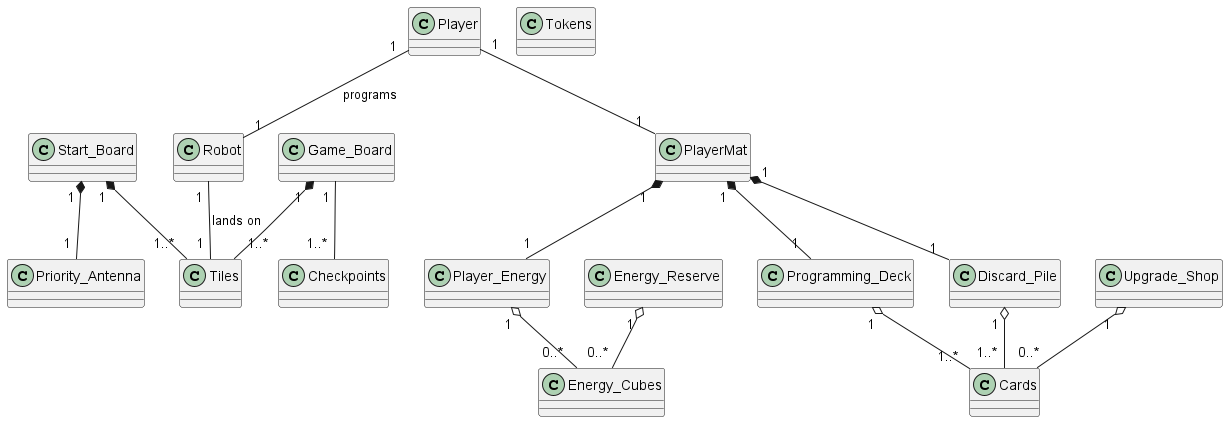

The diagram above was rendered by PlantUML. Its source (embedded in the PNG):
@startuml

class Player
class Robot
class Start_Board
class Game_Board
class Energy_Reserve
class Player_Energy
class Upgrade_Shop
class Cards
class Programming_Deck
class Tokens
class Tiles
class PlayerMat
class Checkpoints
class Energy_Cubes
class Priority_Antenna
class Discard_Pile

'Player relations
Player " 1 " -- " 1 " Robot: programs
Player " 1 " -- " 1 " PlayerMat

'Player mat relations'
PlayerMat " 1 " *-- " 1 " Programming_Deck
PlayerMat " 1 " *-- " 1 " Player_Energy
PlayerMat " 1 " *-- " 1 " Discard_Pile
Programming_Deck " 1 " o-- " 1..* " Cards
Player_Energy " 1 " o-- " 0..* " Energy_Cubes
Discard_Pile " 1 " o-- " 1..* " Cards

'Off board relations'
Energy_Reserve " 1 " o-- " 0..* " Energy_Cubes
Upgrade_Shop " 1 " o-- " 0..* " Cards

'Board relations'
Robot " 1 " -- " 1 " Tiles: lands on

Game_Board " 1 " *-- " 1..* " Tiles
Game_Board " 1 " -- " 1..* " Checkpoints 

Start_Board " 1 " *-- " 1..* " Tiles
Start_Board " 1 " *-- " 1 " Priority_Antenna

@enduml